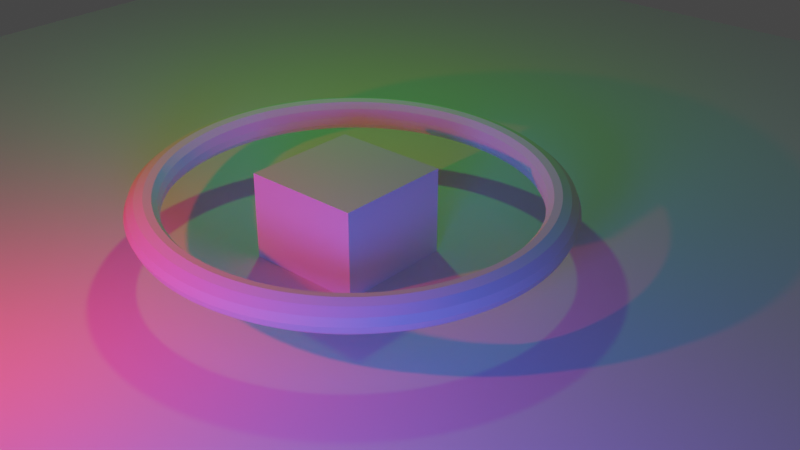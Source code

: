 # Source: untitled.blend  (saved by Blender 3.3.6; exported with 4.5.12 LTS)
import bpy
from mathutils import Matrix  # noqa: F401  (used for matrix-valued properties, if any)

bpy.ops.wm.read_factory_settings(use_empty=True)
scene = bpy.context.scene
scene.name = 'Scene'

# ---- collections
col_collection = bpy.data.collections.new('Collection'); scene.collection.children.link(col_collection)

# ---- materials (node trees are filled in below, after node groups)
mat_material = bpy.data.materials.new('Material')
mat_material.alpha_threshold = 0.0
mat_material.use_transparent_shadow = False
mat_material.roughness = 0.5
mat_material.line_color = (0.0, 0.0, 0.0, 1.0)

# ---- material node trees
mat_material.use_nodes = True; mat_material.node_tree.nodes.clear()
_N = mat_material.node_tree.nodes; _L = mat_material.node_tree.links
n0 = _N.new('ShaderNodeOutputMaterial'); n0.name = 'Material Output'; n0.location = (300, 300)
n1 = _N.new('ShaderNodeBsdfPrincipled'); n1.name = 'Principled BSDF'; n1.location = (10, 300)
n1.distribution = 'GGX'
n1.subsurface_method = 'RANDOM_WALK_SKIN'
n1.inputs[3].default_value = 1.45
n1.inputs[27].default_value = (0.0, 0.0, 0.0, 1.0)
n1.inputs[28].default_value = 1.0
_L.new(n1.outputs[0], n0.inputs[0])
n0.is_active_output = True

# ---- world
world_world = bpy.data.worlds.new('World'); scene.world = world_world
world_world.use_nodes = True; world_world.node_tree.nodes.clear()
_N = world_world.node_tree.nodes; _L = world_world.node_tree.links
n0 = _N.new('ShaderNodeOutputWorld'); n0.name = 'World Output'; n0.location = (300, 300)
n1 = _N.new('ShaderNodeBackground'); n1.name = 'Background'; n1.location = (10, 300)
n1.inputs[0].default_value = (0.05088, 0.05088, 0.05088, 1.0)
_L.new(n1.outputs[0], n0.inputs[0])
n0.is_active_output = True
world_world.color = (0.05088, 0.05088, 0.05088)
world_world.use_sun_shadow = False
world_world.sun_shadow_jitter_overblur = 0.0

# ---- cameras
cam_camera = bpy.data.cameras.new('Camera')
cam_camera.clip_end = 100.0
cam_camera.ortho_scale = 7.314

# ---- lights
light_light = bpy.data.lights.new('Light', 'POINT')
light_light.color = (1.0, 0.00943, 0.01189)
light_light.transmission_factor = 0.0
light_light.energy = 663.9
light_light.shadow_soft_size = 0.1
light_light.shadow_maximum_resolution = 0.006
light_light.use_absolute_resolution = True
light_area = bpy.data.lights.new('Area', 'AREA')
light_area.color = (0.05, 0.07957, 1.0)
light_area.transmission_factor = 0.0
light_area.energy = 640.7
light_area.shadow_soft_size = 3.03
light_area.shadow_maximum_resolution = 0.006
light_area.use_absolute_resolution = True
light_area.size = 3.03
light_area.size_y = 1.0
light_point = bpy.data.lights.new('Point', 'POINT')
light_point.color = (0.02314, 1.0, 0.01967)
light_point.transmission_factor = 0.0
light_point.energy = 283.9
light_point.shadow_soft_size = 0.25
light_point.shadow_maximum_resolution = 0.006
light_point.use_absolute_resolution = True

# ---- meshes
me_cube = bpy.data.meshes.new('Cube')
me_cube.from_pydata([(1.0, 1.0, 1.0), (1.0, 1.0, -1.0), (1.0, -1.0, 1.0), (1.0, -1.0, -1.0), (-1.0, 1.0, 1.0), (-1.0, 1.0, -1.0), (-1.0, -1.0, 1.0), (-1.0, -1.0, -1.0)], [], [(0, 4, 6, 2), (3, 2, 6, 7), (7, 6, 4, 5), (5, 1, 3, 7), (1, 0, 2, 3), (5, 4, 0, 1)])
_uv = me_cube.uv_layers.new(name='UVMap')
_uv.uv.foreach_set('vector', [0.625, 0.5, 0.875, 0.5, 0.875, 0.75, 0.625, 0.75, 0.375, 0.75, 0.625, 0.75, 0.625, 1.0, 0.375, 1.0, 0.375, 0.0, 0.625, 0.0, 0.625, 0.25, 0.375, 0.25, 0.125, 0.5, 0.375, 0.5, 0.375, 0.75, 0.125, 0.75, 0.375, 0.5, 0.625, 0.5, 0.625, 0.75, 0.375, 0.75, 0.375, 0.25, 0.625, 0.25, 0.625, 0.5, 0.375, 0.5])
me_cube.materials.append(mat_material)
me_cube.use_mirror_vertex_groups = False
me_cube.update()
me_torus_001 = bpy.data.meshes.new('Torus.001')
me_torus_001.from_pydata([(3.81, 0.0, 0.0), (2.94, 0.0, 0.5023), (2.94, 0.0, -0.5023), (3.8, 0.2749, 0.0), (2.932, 0.2121, 0.5023), (2.932, 0.2121, -0.5023), (3.77, 0.5484, 0.0), (2.909, 0.4232, 0.5023), (2.909, 0.4232, -0.5023), (3.721, 0.819, 0.0), (2.871, 0.632, 0.5023), (2.871, 0.632, -0.5023), (3.652, 1.085, 0.0), (2.818, 0.8375, 0.5023), (2.818, 0.8375, -0.5023), (3.564, 1.346, 0.0), (2.75, 1.039, 0.5023), (2.75, 1.039, -0.5023), (3.458, 1.6, 0.0), (2.668, 1.234, 0.5023), (2.668, 1.234, -0.5023), (3.333, 1.845, 0.0), (2.572, 1.424, 0.5023), (2.572, 1.424, -0.5023), (3.192, 2.081, 0.0), (2.463, 1.606, 0.5023), (2.463, 1.606, -0.5023), (3.033, 2.306, 0.0), (2.341, 1.779, 0.5023), (2.341, 1.779, -0.5023), (2.859, 2.519, 0.0), (2.206, 1.943, 0.5023), (2.206, 1.943, -0.5023), (2.67, 2.718, 0.0), (2.06, 2.098, 0.5023), (2.06, 2.098, -0.5023), (2.467, 2.904, 0.0), (1.903, 2.241, 0.5023), (1.903, 2.241, -0.5023), (2.251, 3.074, 0.0), (1.737, 2.372, 0.5023), (1.737, 2.372, -0.5023), (2.023, 3.229, 0.0), (1.561, 2.491, 0.5023), (1.561, 2.491, -0.5023), (1.785, 3.366, 0.0), (1.377, 2.598, 0.5023), (1.377, 2.598, -0.5023), (1.537, 3.486, 0.0), (1.186, 2.69, 0.5023), (1.186, 2.69, -0.5023), (1.282, 3.588, 0.0), (0.9889, 2.769, 0.5023), (0.9889, 2.769, -0.5023), (1.019, 3.671, 0.0), (0.7865, 2.833, 0.5023), (0.7865, 2.833, -0.5023), (0.7517, 3.735, 0.0), (0.5801, 2.882, 0.5023), (0.5801, 2.882, -0.5023), (0.4802, 3.78, 0.0), (0.3706, 2.917, 0.5023), (0.3706, 2.917, -0.5023), (0.2063, 3.804, 0.0), (0.1592, 2.936, 0.5023), (0.1592, 2.936, -0.5023), (-0.06879, 3.809, 0.0), (-0.05308, 2.94, 0.5023), (-0.05308, 2.94, -0.5023), (-0.3435, 3.794, 0.0), (-0.2651, 2.928, 0.5023), (-0.2651, 2.928, -0.5023), (-0.6164, 3.76, 0.0), (-0.4756, 2.901, 0.5023), (-0.4756, 2.901, -0.5023), (-0.8861, 3.706, 0.0), (-0.6837, 2.859, 0.5023), (-0.6837, 2.859, -0.5023), (-1.151, 3.632, 0.0), (-0.8883, 2.803, 0.5023), (-0.8883, 2.803, -0.5023), (-1.41, 3.539, 0.0), (-1.088, 2.731, 0.5023), (-1.088, 2.731, -0.5023), (-1.662, 3.428, 0.0), (-1.282, 2.646, 0.5023), (-1.282, 2.646, -0.5023), (-1.905, 3.3, 0.0), (-1.47, 2.546, 0.5023), (-1.47, 2.546, -0.5023), (-2.138, 3.153, 0.0), (-1.65, 2.433, 0.5023), (-1.65, 2.433, -0.5023), (-2.36, 2.991, 0.0), (-1.821, 2.308, 0.5023), (-1.821, 2.308, -0.5023), (-2.57, 2.813, 0.0), (-1.983, 2.171, 0.5023), (-1.983, 2.171, -0.5023), (-2.766, 2.62, 0.0), (-2.134, 2.022, 0.5023), (-2.134, 2.022, -0.5023), (-2.948, 2.414, 0.0), (-2.275, 1.863, 0.5023), (-2.275, 1.863, -0.5023), (-3.114, 2.195, 0.0), (-2.403, 1.694, 0.5023), (-2.403, 1.694, -0.5023), (-3.265, 1.964, 0.0), (-2.519, 1.516, 0.5023), (-2.519, 1.516, -0.5023), (-3.398, 1.724, 0.0), (-2.622, 1.33, 0.5023), (-2.622, 1.33, -0.5023), (-3.513, 1.474, 0.0), (-2.711, 1.137, 0.5023), (-2.711, 1.137, -0.5023), (-3.611, 1.217, 0.0), (-2.786, 0.9387, 0.5023), (-2.786, 0.9387, -0.5023), (-3.689, 0.9528, 0.0), (-2.847, 0.7353, 0.5023), (-2.847, 0.7353, -0.5023), (-3.748, 0.6842, 0.0), (-2.892, 0.5279, 0.5023), (-2.892, 0.5279, -0.5023), (-3.788, 0.4119, 0.0), (-2.923, 0.3179, 0.5023), (-2.923, 0.3179, -0.5023), (-3.808, 0.1376, 0.0), (-2.938, 0.1061, 0.5023), (-2.938, 0.1061, -0.5023), (-3.808, -0.1376, 0.0), (-2.938, -0.1061, 0.5023), (-2.938, -0.1061, -0.5023), (-3.788, -0.4119, 0.0), (-2.923, -0.3179, 0.5023), (-2.923, -0.3179, -0.5023), (-3.748, -0.6842, 0.0), (-2.892, -0.5279, 0.5023), (-2.892, -0.5279, -0.5023), (-3.689, -0.9528, 0.0), (-2.847, -0.7353, 0.5023), (-2.847, -0.7353, -0.5023), (-3.611, -1.217, 0.0), (-2.786, -0.9387, 0.5023), (-2.786, -0.9387, -0.5023), (-3.513, -1.474, 0.0), (-2.711, -1.137, 0.5023), (-2.711, -1.137, -0.5023), (-3.398, -1.724, 0.0), (-2.622, -1.33, 0.5023), (-2.622, -1.33, -0.5023), (-3.265, -1.964, 0.0), (-2.519, -1.516, 0.5023), (-2.519, -1.516, -0.5023), (-3.114, -2.195, 0.0), (-2.403, -1.694, 0.5023), (-2.403, -1.694, -0.5023), (-2.948, -2.414, 0.0), (-2.275, -1.863, 0.5023), (-2.275, -1.863, -0.5023), (-2.766, -2.62, 0.0), (-2.134, -2.022, 0.5023), (-2.134, -2.022, -0.5023), (-2.57, -2.813, 0.0), (-1.983, -2.171, 0.5023), (-1.983, -2.171, -0.5023), (-2.36, -2.991, 0.0), (-1.821, -2.308, 0.5023), (-1.821, -2.308, -0.5023), (-2.138, -3.153, 0.0), (-1.65, -2.433, 0.5023), (-1.65, -2.433, -0.5023), (-1.905, -3.3, 0.0), (-1.47, -2.546, 0.5023), (-1.47, -2.546, -0.5023), (-1.662, -3.428, 0.0), (-1.282, -2.646, 0.5023), (-1.282, -2.646, -0.5023), (-1.41, -3.539, 0.0), (-1.088, -2.731, 0.5023), (-1.088, -2.731, -0.5023), (-1.151, -3.632, 0.0), (-0.8883, -2.803, 0.5023), (-0.8883, -2.803, -0.5023), (-0.8861, -3.706, 0.0), (-0.6838, -2.859, 0.5023), (-0.6838, -2.859, -0.5023), (-0.6164, -3.76, 0.0), (-0.4756, -2.901, 0.5023), (-0.4756, -2.901, -0.5023), (-0.3435, -3.794, 0.0), (-0.2651, -2.928, 0.5023), (-0.2651, -2.928, -0.5023), (-0.06879, -3.809, 0.0), (-0.05308, -2.94, 0.5023), (-0.05308, -2.94, -0.5023), (0.2063, -3.804, 0.0), (0.1592, -2.936, 0.5023), (0.1592, -2.936, -0.5023), (0.4802, -3.78, 0.0), (0.3706, -2.917, 0.5023), (0.3706, -2.917, -0.5023), (0.7517, -3.735, 0.0), (0.5801, -2.882, 0.5023), (0.5801, -2.882, -0.5023), (1.019, -3.671, 0.0), (0.7865, -2.833, 0.5023), (0.7865, -2.833, -0.5023), (1.282, -3.588, 0.0), (0.9889, -2.769, 0.5023), (0.9889, -2.769, -0.5023), (1.537, -3.486, 0.0), (1.186, -2.69, 0.5023), (1.186, -2.69, -0.5023), (1.785, -3.366, 0.0), (1.377, -2.598, 0.5023), (1.377, -2.598, -0.5023), (2.023, -3.229, 0.0), (1.561, -2.491, 0.5023), (1.561, -2.491, -0.5023), (2.251, -3.074, 0.0), (1.737, -2.372, 0.5023), (1.737, -2.372, -0.5023), (2.467, -2.904, 0.0), (1.903, -2.241, 0.5023), (1.903, -2.241, -0.5023), (2.67, -2.718, 0.0), (2.06, -2.098, 0.5023), (2.06, -2.098, -0.5023), (2.859, -2.519, 0.0), (2.206, -1.943, 0.5023), (2.206, -1.943, -0.5023), (3.033, -2.306, 0.0), (2.341, -1.779, 0.5023), (2.341, -1.779, -0.5023), (3.192, -2.081, 0.0), (2.463, -1.606, 0.5023), (2.463, -1.606, -0.5023), (3.333, -1.845, 0.0), (2.572, -1.424, 0.5023), (2.572, -1.424, -0.5023), (3.458, -1.6, 0.0), (2.668, -1.234, 0.5023), (2.668, -1.234, -0.5023), (3.564, -1.346, 0.0), (2.75, -1.039, 0.5023), (2.75, -1.039, -0.5023), (3.652, -1.085, 0.0), (2.818, -0.8376, 0.5023), (2.818, -0.8376, -0.5023), (3.721, -0.819, 0.0), (2.871, -0.632, 0.5023), (2.871, -0.632, -0.5023), (3.77, -0.5484, 0.0), (2.909, -0.4232, 0.5023), (2.909, -0.4232, -0.5023), (3.8, -0.2749, 0.0), (2.932, -0.2121, 0.5023), (2.932, -0.2121, -0.5023)], [], [(0, 3, 4, 1), (1, 4, 5, 2), (2, 5, 3, 0), (3, 6, 7, 4), (4, 7, 8, 5), (5, 8, 6, 3), (6, 9, 10, 7), (7, 10, 11, 8), (8, 11, 9, 6), (9, 12, 13, 10), (10, 13, 14, 11), (11, 14, 12, 9), (12, 15, 16, 13), (13, 16, 17, 14), (14, 17, 15, 12), (15, 18, 19, 16), (16, 19, 20, 17), (17, 20, 18, 15), (18, 21, 22, 19), (19, 22, 23, 20), (20, 23, 21, 18), (21, 24, 25, 22), (22, 25, 26, 23), (23, 26, 24, 21), (24, 27, 28, 25), (25, 28, 29, 26), (26, 29, 27, 24), (27, 30, 31, 28), (28, 31, 32, 29), (29, 32, 30, 27), (30, 33, 34, 31), (31, 34, 35, 32), (32, 35, 33, 30), (33, 36, 37, 34), (34, 37, 38, 35), (35, 38, 36, 33), (36, 39, 40, 37), (37, 40, 41, 38), (38, 41, 39, 36), (39, 42, 43, 40), (40, 43, 44, 41), (41, 44, 42, 39), (42, 45, 46, 43), (43, 46, 47, 44), (44, 47, 45, 42), (45, 48, 49, 46), (46, 49, 50, 47), (47, 50, 48, 45), (48, 51, 52, 49), (49, 52, 53, 50), (50, 53, 51, 48), (51, 54, 55, 52), (52, 55, 56, 53), (53, 56, 54, 51), (54, 57, 58, 55), (55, 58, 59, 56), (56, 59, 57, 54), (57, 60, 61, 58), (58, 61, 62, 59), (59, 62, 60, 57), (60, 63, 64, 61), (61, 64, 65, 62), (62, 65, 63, 60), (63, 66, 67, 64), (64, 67, 68, 65), (65, 68, 66, 63), (66, 69, 70, 67), (67, 70, 71, 68), (68, 71, 69, 66), (69, 72, 73, 70), (70, 73, 74, 71), (71, 74, 72, 69), (72, 75, 76, 73), (73, 76, 77, 74), (74, 77, 75, 72), (75, 78, 79, 76), (76, 79, 80, 77), (77, 80, 78, 75), (78, 81, 82, 79), (79, 82, 83, 80), (80, 83, 81, 78), (81, 84, 85, 82), (82, 85, 86, 83), (83, 86, 84, 81), (84, 87, 88, 85), (85, 88, 89, 86), (86, 89, 87, 84), (87, 90, 91, 88), (88, 91, 92, 89), (89, 92, 90, 87), (90, 93, 94, 91), (91, 94, 95, 92), (92, 95, 93, 90), (93, 96, 97, 94), (94, 97, 98, 95), (95, 98, 96, 93), (96, 99, 100, 97), (97, 100, 101, 98), (98, 101, 99, 96), (99, 102, 103, 100), (100, 103, 104, 101), (101, 104, 102, 99), (102, 105, 106, 103), (103, 106, 107, 104), (104, 107, 105, 102), (105, 108, 109, 106), (106, 109, 110, 107), (107, 110, 108, 105), (108, 111, 112, 109), (109, 112, 113, 110), (110, 113, 111, 108), (111, 114, 115, 112), (112, 115, 116, 113), (113, 116, 114, 111), (114, 117, 118, 115), (115, 118, 119, 116), (116, 119, 117, 114), (117, 120, 121, 118), (118, 121, 122, 119), (119, 122, 120, 117), (120, 123, 124, 121), (121, 124, 125, 122), (122, 125, 123, 120), (123, 126, 127, 124), (124, 127, 128, 125), (125, 128, 126, 123), (126, 129, 130, 127), (127, 130, 131, 128), (128, 131, 129, 126), (129, 132, 133, 130), (130, 133, 134, 131), (131, 134, 132, 129), (132, 135, 136, 133), (133, 136, 137, 134), (134, 137, 135, 132), (135, 138, 139, 136), (136, 139, 140, 137), (137, 140, 138, 135), (138, 141, 142, 139), (139, 142, 143, 140), (140, 143, 141, 138), (141, 144, 145, 142), (142, 145, 146, 143), (143, 146, 144, 141), (144, 147, 148, 145), (145, 148, 149, 146), (146, 149, 147, 144), (147, 150, 151, 148), (148, 151, 152, 149), (149, 152, 150, 147), (150, 153, 154, 151), (151, 154, 155, 152), (152, 155, 153, 150), (153, 156, 157, 154), (154, 157, 158, 155), (155, 158, 156, 153), (156, 159, 160, 157), (157, 160, 161, 158), (158, 161, 159, 156), (159, 162, 163, 160), (160, 163, 164, 161), (161, 164, 162, 159), (162, 165, 166, 163), (163, 166, 167, 164), (164, 167, 165, 162), (165, 168, 169, 166), (166, 169, 170, 167), (167, 170, 168, 165), (168, 171, 172, 169), (169, 172, 173, 170), (170, 173, 171, 168), (171, 174, 175, 172), (172, 175, 176, 173), (173, 176, 174, 171), (174, 177, 178, 175), (175, 178, 179, 176), (176, 179, 177, 174), (177, 180, 181, 178), (178, 181, 182, 179), (179, 182, 180, 177), (180, 183, 184, 181), (181, 184, 185, 182), (182, 185, 183, 180), (183, 186, 187, 184), (184, 187, 188, 185), (185, 188, 186, 183), (186, 189, 190, 187), (187, 190, 191, 188), (188, 191, 189, 186), (189, 192, 193, 190), (190, 193, 194, 191), (191, 194, 192, 189), (192, 195, 196, 193), (193, 196, 197, 194), (194, 197, 195, 192), (195, 198, 199, 196), (196, 199, 200, 197), (197, 200, 198, 195), (198, 201, 202, 199), (199, 202, 203, 200), (200, 203, 201, 198), (201, 204, 205, 202), (202, 205, 206, 203), (203, 206, 204, 201), (204, 207, 208, 205), (205, 208, 209, 206), (206, 209, 207, 204), (207, 210, 211, 208), (208, 211, 212, 209), (209, 212, 210, 207), (210, 213, 214, 211), (211, 214, 215, 212), (212, 215, 213, 210), (213, 216, 217, 214), (214, 217, 218, 215), (215, 218, 216, 213), (216, 219, 220, 217), (217, 220, 221, 218), (218, 221, 219, 216), (219, 222, 223, 220), (220, 223, 224, 221), (221, 224, 222, 219), (222, 225, 226, 223), (223, 226, 227, 224), (224, 227, 225, 222), (225, 228, 229, 226), (226, 229, 230, 227), (227, 230, 228, 225), (228, 231, 232, 229), (229, 232, 233, 230), (230, 233, 231, 228), (231, 234, 235, 232), (232, 235, 236, 233), (233, 236, 234, 231), (234, 237, 238, 235), (235, 238, 239, 236), (236, 239, 237, 234), (237, 240, 241, 238), (238, 241, 242, 239), (239, 242, 240, 237), (240, 243, 244, 241), (241, 244, 245, 242), (242, 245, 243, 240), (243, 246, 247, 244), (244, 247, 248, 245), (245, 248, 246, 243), (246, 249, 250, 247), (247, 250, 251, 248), (248, 251, 249, 246), (249, 252, 253, 250), (250, 253, 254, 251), (251, 254, 252, 249), (252, 255, 256, 253), (253, 256, 257, 254), (254, 257, 255, 252), (255, 258, 259, 256), (256, 259, 260, 257), (257, 260, 258, 255), (258, 0, 1, 259), (259, 1, 2, 260), (260, 2, 0, 258)])
_uv = me_torus_001.uv_layers.new(name='UVMap')
_uv.uv.foreach_set('vector', [0.5057, 0.6667, 0.5172, 0.6667, 0.5172, 1.0, 0.5057, 1.0, 0.5057, 0.0, 0.5172, 0.0, 0.5172, 0.3333, 0.5057, 0.3333, 0.5057, 0.3333, 0.5172, 0.3333, 0.5172, 0.6667, 0.5057, 0.6667, 0.5172, 0.6667, 0.5287, 0.6667, 0.5287, 1.0, 0.5172, 1.0, 0.5172, 0.0, 0.5287, 0.0, 0.5287, 0.3333, 0.5172, 0.3333, 0.5172, 0.3333, 0.5287, 0.3333, 0.5287, 0.6667, 0.5172, 0.6667, 0.5287, 0.6667, 0.5402, 0.6667, 0.5402, 1.0, 0.5287, 1.0, 0.5287, 0.0, 0.5402, 0.0, 0.5402, 0.3333, 0.5287, 0.3333, 0.5287, 0.3333, 0.5402, 0.3333, 0.5402, 0.6667, 0.5287, 0.6667, 0.5402, 0.6667, 0.5517, 0.6667, 0.5517, 1.0, 0.5402, 1.0, 0.5402, 0.0, 0.5517, 0.0, 0.5517, 0.3333, 0.5402, 0.3333, 0.5402, 0.3333, 0.5517, 0.3333, 0.5517, 0.6667, 0.5402, 0.6667, 0.5517, 0.6667, 0.5632, 0.6667, 0.5632, 1.0, 0.5517, 1.0, 0.5517, 0.0, 0.5632, 0.0, 0.5632, 0.3333, 0.5517, 0.3333, 0.5517, 0.3333, 0.5632, 0.3333, 0.5632, 0.6667, 0.5517, 0.6667, 0.5632, 0.6667, 0.5747, 0.6667, 0.5747, 1.0, 0.5632, 1.0, 0.5632, 0.0, 0.5747, 0.0, 0.5747, 0.3333, 0.5632, 0.3333, 0.5632, 0.3333, 0.5747, 0.3333, 0.5747, 0.6667, 0.5632, 0.6667, 0.5747, 0.6667, 0.5862, 0.6667, 0.5862, 1.0, 0.5747, 1.0, 0.5747, 0.0, 0.5862, 0.0, 0.5862, 0.3333, 0.5747, 0.3333, 0.5747, 0.3333, 0.5862, 0.3333, 0.5862, 0.6667, 0.5747, 0.6667, 0.5862, 0.6667, 0.5977, 0.6667, 0.5977, 1.0, 0.5862, 1.0, 0.5862, 0.0, 0.5977, 0.0, 0.5977, 0.3333, 0.5862, 0.3333, 0.5862, 0.3333, 0.5977, 0.3333, 0.5977, 0.6667, 0.5862, 0.6667, 0.5977, 0.6667, 0.6092, 0.6667, 0.6092, 1.0, 0.5977, 1.0, 0.5977, 0.0, 0.6092, 0.0, 0.6092, 0.3333, 0.5977, 0.3333, 0.5977, 0.3333, 0.6092, 0.3333, 0.6092, 0.6667, 0.5977, 0.6667, 0.6092, 0.6667, 0.6207, 0.6667, 0.6207, 1.0, 0.6092, 1.0, 0.6092, 0.0, 0.6207, 0.0, 0.6207, 0.3333, 0.6092, 0.3333, 0.6092, 0.3333, 0.6207, 0.3333, 0.6207, 0.6667, 0.6092, 0.6667, 0.6207, 0.6667, 0.6322, 0.6667, 0.6322, 1.0, 0.6207, 1.0, 0.6207, 0.0, 0.6322, 0.0, 0.6322, 0.3333, 0.6207, 0.3333, 0.6207, 0.3333, 0.6322, 0.3333, 0.6322, 0.6667, 0.6207, 0.6667, 0.6322, 0.6667, 0.6437, 0.6667, 0.6437, 1.0, 0.6322, 1.0, 0.6322, 0.0, 0.6437, 0.0, 0.6437, 0.3333, 0.6322, 0.3333, 0.6322, 0.3333, 0.6437, 0.3333, 0.6437, 0.6667, 0.6322, 0.6667, 0.6437, 0.6667, 0.6552, 0.6667, 0.6552, 1.0, 0.6437, 1.0, 0.6437, 0.0, 0.6552, 0.0, 0.6552, 0.3333, 0.6437, 0.3333, 0.6437, 0.3333, 0.6552, 0.3333, 0.6552, 0.6667, 0.6437, 0.6667, 0.6552, 0.6667, 0.6667, 0.6667, 0.6667, 1.0, 0.6552, 1.0, 0.6552, 0.0, 0.6667, 0.0, 0.6667, 0.3333, 0.6552, 0.3333, 0.6552, 0.3333, 0.6667, 0.3333, 0.6667, 0.6667, 0.6552, 0.6667, 0.6667, 0.6667, 0.6782, 0.6667, 0.6782, 1.0, 0.6667, 1.0, 0.6667, 0.0, 0.6782, 0.0, 0.6782, 0.3333, 0.6667, 0.3333, 0.6667, 0.3333, 0.6782, 0.3333, 0.6782, 0.6667, 0.6667, 0.6667, 0.6782, 0.6667, 0.6897, 0.6667, 0.6897, 1.0, 0.6782, 1.0, 0.6782, 0.0, 0.6897, 0.0, 0.6897, 0.3333, 0.6782, 0.3333, 0.6782, 0.3333, 0.6897, 0.3333, 0.6897, 0.6667, 0.6782, 0.6667, 0.6897, 0.6667, 0.7011, 0.6667, 0.7011, 1.0, 0.6897, 1.0, 0.6897, 0.0, 0.7011, 0.0, 0.7011, 0.3333, 0.6897, 0.3333, 0.6897, 0.3333, 0.7011, 0.3333, 0.7011, 0.6667, 0.6897, 0.6667, 0.7011, 0.6667, 0.7126, 0.6667, 0.7126, 1.0, 0.7011, 1.0, 0.7011, 0.0, 0.7126, 0.0, 0.7126, 0.3333, 0.7011, 0.3333, 0.7011, 0.3333, 0.7126, 0.3333, 0.7126, 0.6667, 0.7011, 0.6667, 0.7126, 0.6667, 0.7241, 0.6667, 0.7241, 1.0, 0.7126, 1.0, 0.7126, 0.0, 0.7241, 0.0, 0.7241, 0.3333, 0.7126, 0.3333, 0.7126, 0.3333, 0.7241, 0.3333, 0.7241, 0.6667, 0.7126, 0.6667, 0.7241, 0.6667, 0.7356, 0.6667, 0.7356, 1.0, 0.7241, 1.0, 0.7241, 0.0, 0.7356, 0.0, 0.7356, 0.3333, 0.7241, 0.3333, 0.7241, 0.3333, 0.7356, 0.3333, 0.7356, 0.6667, 0.7241, 0.6667, 0.7356, 0.6667, 0.7471, 0.6667, 0.7471, 1.0, 0.7356, 1.0, 0.7356, 0.0, 0.7471, 0.0, 0.7471, 0.3333, 0.7356, 0.3333, 0.7356, 0.3333, 0.7471, 0.3333, 0.7471, 0.6667, 0.7356, 0.6667, 0.7471, 0.6667, 0.7586, 0.6667, 0.7586, 1.0, 0.7471, 1.0, 0.7471, 0.0, 0.7586, 0.0, 0.7586, 0.3333, 0.7471, 0.3333, 0.7471, 0.3333, 0.7586, 0.3333, 0.7586, 0.6667, 0.7471, 0.6667, 0.7586, 0.6667, 0.7701, 0.6667, 0.7701, 1.0, 0.7586, 1.0, 0.7586, 0.0, 0.7701, 0.0, 0.7701, 0.3333, 0.7586, 0.3333, 0.7586, 0.3333, 0.7701, 0.3333, 0.7701, 0.6667, 0.7586, 0.6667, 0.7701, 0.6667, 0.7816, 0.6667, 0.7816, 1.0, 0.7701, 1.0, 0.7701, 0.0, 0.7816, 0.0, 0.7816, 0.3333, 0.7701, 0.3333, 0.7701, 0.3333, 0.7816, 0.3333, 0.7816, 0.6667, 0.7701, 0.6667, 0.7816, 0.6667, 0.7931, 0.6667, 0.7931, 1.0, 0.7816, 1.0, 0.7816, 0.0, 0.7931, 0.0, 0.7931, 0.3333, 0.7816, 0.3333, 0.7816, 0.3333, 0.7931, 0.3333, 0.7931, 0.6667, 0.7816, 0.6667, 0.7931, 0.6667, 0.8046, 0.6667, 0.8046, 1.0, 0.7931, 1.0, 0.7931, 0.0, 0.8046, 0.0, 0.8046, 0.3333, 0.7931, 0.3333, 0.7931, 0.3333, 0.8046, 0.3333, 0.8046, 0.6667, 0.7931, 0.6667, 0.8046, 0.6667, 0.8161, 0.6667, 0.8161, 1.0, 0.8046, 1.0, 0.8046, 0.0, 0.8161, 0.0, 0.8161, 0.3333, 0.8046, 0.3333, 0.8046, 0.3333, 0.8161, 0.3333, 0.8161, 0.6667, 0.8046, 0.6667, 0.8161, 0.6667, 0.8276, 0.6667, 0.8276, 1.0, 0.8161, 1.0, 0.8161, 0.0, 0.8276, 0.0, 0.8276, 0.3333, 0.8161, 0.3333, 0.8161, 0.3333, 0.8276, 0.3333, 0.8276, 0.6667, 0.8161, 0.6667, 0.8276, 0.6667, 0.8391, 0.6667, 0.8391, 1.0, 0.8276, 1.0, 0.8276, 0.0, 0.8391, 0.0, 0.8391, 0.3333, 0.8276, 0.3333, 0.8276, 0.3333, 0.8391, 0.3333, 0.8391, 0.6667, 0.8276, 0.6667, 0.8391, 0.6667, 0.8506, 0.6667, 0.8506, 1.0, 0.8391, 1.0, 0.8391, 0.0, 0.8506, 0.0, 0.8506, 0.3333, 0.8391, 0.3333, 0.8391, 0.3333, 0.8506, 0.3333, 0.8506, 0.6667, 0.8391, 0.6667, 0.8506, 0.6667, 0.8621, 0.6667, 0.8621, 1.0, 0.8506, 1.0, 0.8506, 0.0, 0.8621, 0.0, 0.8621, 0.3333, 0.8506, 0.3333, 0.8506, 0.3333, 0.8621, 0.3333, 0.8621, 0.6667, 0.8506, 0.6667, 0.8621, 0.6667, 0.8736, 0.6667, 0.8736, 1.0, 0.8621, 1.0, 0.8621, 0.0, 0.8736, 0.0, 0.8736, 0.3333, 0.8621, 0.3333, 0.8621, 0.3333, 0.8736, 0.3333, 0.8736, 0.6667, 0.8621, 0.6667, 0.8736, 0.6667, 0.8851, 0.6667, 0.8851, 1.0, 0.8736, 1.0, 0.8736, 0.0, 0.8851, 0.0, 0.8851, 0.3333, 0.8736, 0.3333, 0.8736, 0.3333, 0.8851, 0.3333, 0.8851, 0.6667, 0.8736, 0.6667, 0.8851, 0.6667, 0.8966, 0.6667, 0.8966, 1.0, 0.8851, 1.0, 0.8851, 0.0, 0.8966, 0.0, 0.8966, 0.3333, 0.8851, 0.3333, 0.8851, 0.3333, 0.8966, 0.3333, 0.8966, 0.6667, 0.8851, 0.6667, 0.8966, 0.6667, 0.908, 0.6667, 0.908, 1.0, 0.8966, 1.0, 0.8966, 0.0, 0.908, 0.0, 0.908, 0.3333, 0.8966, 0.3333, 0.8966, 0.3333, 0.908, 0.3333, 0.908, 0.6667, 0.8966, 0.6667, 0.908, 0.6667, 0.9195, 0.6667, 0.9195, 1.0, 0.908, 1.0, 0.908, 0.0, 0.9195, 0.0, 0.9195, 0.3333, 0.908, 0.3333, 0.908, 0.3333, 0.9195, 0.3333, 0.9195, 0.6667, 0.908, 0.6667, 0.9195, 0.6667, 0.931, 0.6667, 0.931, 1.0, 0.9195, 1.0, 0.9195, 0.0, 0.931, 0.0, 0.931, 0.3333, 0.9195, 0.3333, 0.9195, 0.3333, 0.931, 0.3333, 0.931, 0.6667, 0.9195, 0.6667, 0.931, 0.6667, 0.9425, 0.6667, 0.9425, 1.0, 0.931, 1.0, 0.931, 0.0, 0.9425, 0.0, 0.9425, 0.3333, 0.931, 0.3333, 0.931, 0.3333, 0.9425, 0.3333, 0.9425, 0.6667, 0.931, 0.6667, 0.9425, 0.6667, 0.954, 0.6667, 0.954, 1.0, 0.9425, 1.0, 0.9425, 0.0, 0.954, 0.0, 0.954, 0.3333, 0.9425, 0.3333, 0.9425, 0.3333, 0.954, 0.3333, 0.954, 0.6667, 0.9425, 0.6667, 0.954, 0.6667, 0.9655, 0.6667, 0.9655, 1.0, 0.954, 1.0, 0.954, 0.0, 0.9655, 0.0, 0.9655, 0.3333, 0.954, 0.3333, 0.954, 0.3333, 0.9655, 0.3333, 0.9655, 0.6667, 0.954, 0.6667, 0.9655, 0.6667, 0.977, 0.6667, 0.977, 1.0, 0.9655, 1.0, 0.9655, 0.0, 0.977, 0.0, 0.977, 0.3333, 0.9655, 0.3333, 0.9655, 0.3333, 0.977, 0.3333, 0.977, 0.6667, 0.9655, 0.6667, 0.977, 0.6667, 0.9885, 0.6667, 0.9885, 1.0, 0.977, 1.0, 0.977, 0.0, 0.9885, 0.0, 0.9885, 0.3333, 0.977, 0.3333, 0.977, 0.3333, 0.9885, 0.3333, 0.9885, 0.6667, 0.977, 0.6667, 0.9885, 0.6667, 1.0, 0.6667, 1.0, 1.0, 0.9885, 1.0, 0.9885, 0.0, 1.0, 0.0, 1.0, 0.3333, 0.9885, 0.3333, 0.9885, 0.3333, 1.0, 0.3333, 1.0, 0.6667, 0.9885, 0.6667, -5.551e-16, 0.6667, 0.01149, 0.6667, 0.01149, 1.0, -5.551e-16, 1.0, -5.551e-16, 0.0, 0.01149, 0.0, 0.01149, 0.3333, -5.551e-16, 0.3333, -5.551e-16, 0.3333, 0.01149, 0.3333, 0.01149, 0.6667, -5.551e-16, 0.6667, 0.01149, 0.6667, 0.02299, 0.6667, 0.02299, 1.0, 0.01149, 1.0, 0.01149, 0.0, 0.02299, 0.0, 0.02299, 0.3333, 0.01149, 0.3333, 0.01149, 0.3333, 0.02299, 0.3333, 0.02299, 0.6667, 0.01149, 0.6667, 0.02299, 0.6667, 0.03448, 0.6667, 0.03448, 1.0, 0.02299, 1.0, 0.02299, 0.0, 0.03448, 0.0, 0.03448, 0.3333, 0.02299, 0.3333, 0.02299, 0.3333, 0.03448, 0.3333, 0.03448, 0.6667, 0.02299, 0.6667, 0.03448, 0.6667, 0.04598, 0.6667, 0.04598, 1.0, 0.03448, 1.0, 0.03448, 0.0, 0.04598, 0.0, 0.04598, 0.3333, 0.03448, 0.3333, 0.03448, 0.3333, 0.04598, 0.3333, 0.04598, 0.6667, 0.03448, 0.6667, 0.04598, 0.6667, 0.05747, 0.6667, 0.05747, 1.0, 0.04598, 1.0, 0.04598, 0.0, 0.05747, 0.0, 0.05747, 0.3333, 0.04598, 0.3333, 0.04598, 0.3333, 0.05747, 0.3333, 0.05747, 0.6667, 0.04598, 0.6667, 0.05747, 0.6667, 0.06897, 0.6667, 0.06897, 1.0, 0.05747, 1.0, 0.05747, 0.0, 0.06897, 0.0, 0.06897, 0.3333, 0.05747, 0.3333, 0.05747, 0.3333, 0.06897, 0.3333, 0.06897, 0.6667, 0.05747, 0.6667, 0.06897, 0.6667, 0.08046, 0.6667, 0.08046, 1.0, 0.06897, 1.0, 0.06897, 0.0, 0.08046, 0.0, 0.08046, 0.3333, 0.06897, 0.3333, 0.06897, 0.3333, 0.08046, 0.3333, 0.08046, 0.6667, 0.06897, 0.6667, 0.08046, 0.6667, 0.09195, 0.6667, 0.09195, 1.0, 0.08046, 1.0, 0.08046, 0.0, 0.09195, 0.0, 0.09195, 0.3333, 0.08046, 0.3333, 0.08046, 0.3333, 0.09195, 0.3333, 0.09195, 0.6667, 0.08046, 0.6667, 0.09195, 0.6667, 0.1034, 0.6667, 0.1034, 1.0, 0.09195, 1.0, 0.09195, 0.0, 0.1034, 0.0, 0.1034, 0.3333, 0.09195, 0.3333, 0.09195, 0.3333, 0.1034, 0.3333, 0.1034, 0.6667, 0.09195, 0.6667, 0.1034, 0.6667, 0.1149, 0.6667, 0.1149, 1.0, 0.1034, 1.0, 0.1034, 0.0, 0.1149, 0.0, 0.1149, 0.3333, 0.1034, 0.3333, 0.1034, 0.3333, 0.1149, 0.3333, 0.1149, 0.6667, 0.1034, 0.6667, 0.1149, 0.6667, 0.1264, 0.6667, 0.1264, 1.0, 0.1149, 1.0, 0.1149, 0.0, 0.1264, 0.0, 0.1264, 0.3333, 0.1149, 0.3333, 0.1149, 0.3333, 0.1264, 0.3333, 0.1264, 0.6667, 0.1149, 0.6667, 0.1264, 0.6667, 0.1379, 0.6667, 0.1379, 1.0, 0.1264, 1.0, 0.1264, 0.0, 0.1379, 0.0, 0.1379, 0.3333, 0.1264, 0.3333, 0.1264, 0.3333, 0.1379, 0.3333, 0.1379, 0.6667, 0.1264, 0.6667, 0.1379, 0.6667, 0.1494, 0.6667, 0.1494, 1.0, 0.1379, 1.0, 0.1379, 0.0, 0.1494, 0.0, 0.1494, 0.3333, 0.1379, 0.3333, 0.1379, 0.3333, 0.1494, 0.3333, 0.1494, 0.6667, 0.1379, 0.6667, 0.1494, 0.6667, 0.1609, 0.6667, 0.1609, 1.0, 0.1494, 1.0, 0.1494, 0.0, 0.1609, 0.0, 0.1609, 0.3333, 0.1494, 0.3333, 0.1494, 0.3333, 0.1609, 0.3333, 0.1609, 0.6667, 0.1494, 0.6667, 0.1609, 0.6667, 0.1724, 0.6667, 0.1724, 1.0, 0.1609, 1.0, 0.1609, 0.0, 0.1724, 0.0, 0.1724, 0.3333, 0.1609, 0.3333, 0.1609, 0.3333, 0.1724, 0.3333, 0.1724, 0.6667, 0.1609, 0.6667, 0.1724, 0.6667, 0.1839, 0.6667, 0.1839, 1.0, 0.1724, 1.0, 0.1724, 0.0, 0.1839, 0.0, 0.1839, 0.3333, 0.1724, 0.3333, 0.1724, 0.3333, 0.1839, 0.3333, 0.1839, 0.6667, 0.1724, 0.6667, 0.1839, 0.6667, 0.1954, 0.6667, 0.1954, 1.0, 0.1839, 1.0, 0.1839, 0.0, 0.1954, 0.0, 0.1954, 0.3333, 0.1839, 0.3333, 0.1839, 0.3333, 0.1954, 0.3333, 0.1954, 0.6667, 0.1839, 0.6667, 0.1954, 0.6667, 0.2069, 0.6667, 0.2069, 1.0, 0.1954, 1.0, 0.1954, 0.0, 0.2069, 0.0, 0.2069, 0.3333, 0.1954, 0.3333, 0.1954, 0.3333, 0.2069, 0.3333, 0.2069, 0.6667, 0.1954, 0.6667, 0.2069, 0.6667, 0.2184, 0.6667, 0.2184, 1.0, 0.2069, 1.0, 0.2069, 0.0, 0.2184, 0.0, 0.2184, 0.3333, 0.2069, 0.3333, 0.2069, 0.3333, 0.2184, 0.3333, 0.2184, 0.6667, 0.2069, 0.6667, 0.2184, 0.6667, 0.2299, 0.6667, 0.2299, 1.0, 0.2184, 1.0, 0.2184, 0.0, 0.2299, 0.0, 0.2299, 0.3333, 0.2184, 0.3333, 0.2184, 0.3333, 0.2299, 0.3333, 0.2299, 0.6667, 0.2184, 0.6667, 0.2299, 0.6667, 0.2414, 0.6667, 0.2414, 1.0, 0.2299, 1.0, 0.2299, 0.0, 0.2414, 0.0, 0.2414, 0.3333, 0.2299, 0.3333, 0.2299, 0.3333, 0.2414, 0.3333, 0.2414, 0.6667, 0.2299, 0.6667, 0.2414, 0.6667, 0.2529, 0.6667, 0.2529, 1.0, 0.2414, 1.0, 0.2414, 0.0, 0.2529, 0.0, 0.2529, 0.3333, 0.2414, 0.3333, 0.2414, 0.3333, 0.2529, 0.3333, 0.2529, 0.6667, 0.2414, 0.6667, 0.2529, 0.6667, 0.2644, 0.6667, 0.2644, 1.0, 0.2529, 1.0, 0.2529, 0.0, 0.2644, 0.0, 0.2644, 0.3333, 0.2529, 0.3333, 0.2529, 0.3333, 0.2644, 0.3333, 0.2644, 0.6667, 0.2529, 0.6667, 0.2644, 0.6667, 0.2759, 0.6667, 0.2759, 1.0, 0.2644, 1.0, 0.2644, 0.0, 0.2759, 0.0, 0.2759, 0.3333, 0.2644, 0.3333, 0.2644, 0.3333, 0.2759, 0.3333, 0.2759, 0.6667, 0.2644, 0.6667, 0.2759, 0.6667, 0.2874, 0.6667, 0.2874, 1.0, 0.2759, 1.0, 0.2759, 0.0, 0.2874, 0.0, 0.2874, 0.3333, 0.2759, 0.3333, 0.2759, 0.3333, 0.2874, 0.3333, 0.2874, 0.6667, 0.2759, 0.6667, 0.2874, 0.6667, 0.2989, 0.6667, 0.2989, 1.0, 0.2874, 1.0, 0.2874, 0.0, 0.2989, 0.0, 0.2989, 0.3333, 0.2874, 0.3333, 0.2874, 0.3333, 0.2989, 0.3333, 0.2989, 0.6667, 0.2874, 0.6667, 0.2989, 0.6667, 0.3103, 0.6667, 0.3103, 1.0, 0.2989, 1.0, 0.2989, 0.0, 0.3103, 0.0, 0.3103, 0.3333, 0.2989, 0.3333, 0.2989, 0.3333, 0.3103, 0.3333, 0.3103, 0.6667, 0.2989, 0.6667, 0.3103, 0.6667, 0.3218, 0.6667, 0.3218, 1.0, 0.3103, 1.0, 0.3103, 0.0, 0.3218, 0.0, 0.3218, 0.3333, 0.3103, 0.3333, 0.3103, 0.3333, 0.3218, 0.3333, 0.3218, 0.6667, 0.3103, 0.6667, 0.3218, 0.6667, 0.3333, 0.6667, 0.3333, 1.0, 0.3218, 1.0, 0.3218, 0.0, 0.3333, 0.0, 0.3333, 0.3333, 0.3218, 0.3333, 0.3218, 0.3333, 0.3333, 0.3333, 0.3333, 0.6667, 0.3218, 0.6667, 0.3333, 0.6667, 0.3448, 0.6667, 0.3448, 1.0, 0.3333, 1.0, 0.3333, 0.0, 0.3448, 0.0, 0.3448, 0.3333, 0.3333, 0.3333, 0.3333, 0.3333, 0.3448, 0.3333, 0.3448, 0.6667, 0.3333, 0.6667, 0.3448, 0.6667, 0.3563, 0.6667, 0.3563, 1.0, 0.3448, 1.0, 0.3448, 0.0, 0.3563, 0.0, 0.3563, 0.3333, 0.3448, 0.3333, 0.3448, 0.3333, 0.3563, 0.3333, 0.3563, 0.6667, 0.3448, 0.6667, 0.3563, 0.6667, 0.3678, 0.6667, 0.3678, 1.0, 0.3563, 1.0, 0.3563, 0.0, 0.3678, 0.0, 0.3678, 0.3333, 0.3563, 0.3333, 0.3563, 0.3333, 0.3678, 0.3333, 0.3678, 0.6667, 0.3563, 0.6667, 0.3678, 0.6667, 0.3793, 0.6667, 0.3793, 1.0, 0.3678, 1.0, 0.3678, 0.0, 0.3793, 0.0, 0.3793, 0.3333, 0.3678, 0.3333, 0.3678, 0.3333, 0.3793, 0.3333, 0.3793, 0.6667, 0.3678, 0.6667, 0.3793, 0.6667, 0.3908, 0.6667, 0.3908, 1.0, 0.3793, 1.0, 0.3793, 0.0, 0.3908, 0.0, 0.3908, 0.3333, 0.3793, 0.3333, 0.3793, 0.3333, 0.3908, 0.3333, 0.3908, 0.6667, 0.3793, 0.6667, 0.3908, 0.6667, 0.4023, 0.6667, 0.4023, 1.0, 0.3908, 1.0, 0.3908, 0.0, 0.4023, 0.0, 0.4023, 0.3333, 0.3908, 0.3333, 0.3908, 0.3333, 0.4023, 0.3333, 0.4023, 0.6667, 0.3908, 0.6667, 0.4023, 0.6667, 0.4138, 0.6667, 0.4138, 1.0, 0.4023, 1.0, 0.4023, 0.0, 0.4138, 0.0, 0.4138, 0.3333, 0.4023, 0.3333, 0.4023, 0.3333, 0.4138, 0.3333, 0.4138, 0.6667, 0.4023, 0.6667, 0.4138, 0.6667, 0.4253, 0.6667, 0.4253, 1.0, 0.4138, 1.0, 0.4138, 0.0, 0.4253, 0.0, 0.4253, 0.3333, 0.4138, 0.3333, 0.4138, 0.3333, 0.4253, 0.3333, 0.4253, 0.6667, 0.4138, 0.6667, 0.4253, 0.6667, 0.4368, 0.6667, 0.4368, 1.0, 0.4253, 1.0, 0.4253, 0.0, 0.4368, 0.0, 0.4368, 0.3333, 0.4253, 0.3333, 0.4253, 0.3333, 0.4368, 0.3333, 0.4368, 0.6667, 0.4253, 0.6667, 0.4368, 0.6667, 0.4483, 0.6667, 0.4483, 1.0, 0.4368, 1.0, 0.4368, 0.0, 0.4483, 0.0, 0.4483, 0.3333, 0.4368, 0.3333, 0.4368, 0.3333, 0.4483, 0.3333, 0.4483, 0.6667, 0.4368, 0.6667, 0.4483, 0.6667, 0.4598, 0.6667, 0.4598, 1.0, 0.4483, 1.0, 0.4483, 0.0, 0.4598, 0.0, 0.4598, 0.3333, 0.4483, 0.3333, 0.4483, 0.3333, 0.4598, 0.3333, 0.4598, 0.6667, 0.4483, 0.6667, 0.4598, 0.6667, 0.4713, 0.6667, 0.4713, 1.0, 0.4598, 1.0, 0.4598, 0.0, 0.4713, 0.0, 0.4713, 0.3333, 0.4598, 0.3333, 0.4598, 0.3333, 0.4713, 0.3333, 0.4713, 0.6667, 0.4598, 0.6667, 0.4713, 0.6667, 0.4828, 0.6667, 0.4828, 1.0, 0.4713, 1.0, 0.4713, 0.0, 0.4828, 0.0, 0.4828, 0.3333, 0.4713, 0.3333, 0.4713, 0.3333, 0.4828, 0.3333, 0.4828, 0.6667, 0.4713, 0.6667, 0.4828, 0.6667, 0.4943, 0.6667, 0.4943, 1.0, 0.4828, 1.0, 0.4828, 0.0, 0.4943, 0.0, 0.4943, 0.3333, 0.4828, 0.3333, 0.4828, 0.3333, 0.4943, 0.3333, 0.4943, 0.6667, 0.4828, 0.6667, 0.4943, 0.6667, 0.5057, 0.6667, 0.5057, 1.0, 0.4943, 1.0, 0.4943, 0.0, 0.5057, 0.0, 0.5057, 0.3333, 0.4943, 0.3333, 0.4943, 0.3333, 0.5057, 0.3333, 0.5057, 0.6667, 0.4943, 0.6667])
me_torus_001.update()
me_plane = bpy.data.meshes.new('Plane')
me_plane.from_pydata([(-11.61, -11.61, 0.0), (11.61, -11.61, 0.0), (-11.61, 11.61, 0.0), (11.61, 11.61, 0.0)], [], [(0, 1, 3, 2)])
_uv = me_plane.uv_layers.new(name='UVMap')
_uv.uv.foreach_set('vector', [0.0, 0.0, 1.0, 0.0, 1.0, 1.0, 0.0, 1.0])
me_plane.update()

# ---- curves / text
cu_beziercurve = bpy.data.curves.new('BezierCurve', 'CURVE')
cu_beziercurve.dimensions = '3D'
_sp = cu_beziercurve.splines.new('BEZIER'); _sp.bezier_points.add(1)
_sp.bezier_points.foreach_set('co', [-2.24, 8.866e-09, 4.172e-09, 2.24, -8.866e-09, -4.172e-09])
_sp.bezier_points.foreach_set('handle_left', [-3.36, -1.12, 6.258e-09, 0.0, 0.0, 0.0])
_sp.bezier_points.foreach_set('handle_right', [-1.12, 1.12, 2.086e-09, 4.48, -1.773e-08, -8.345e-09])
for _p, _l, _r in zip(_sp.bezier_points, ['ALIGNED', 'ALIGNED'], ['ALIGNED', 'ALIGNED']): _p.handle_left_type = _l; _p.handle_right_type = _r
_sp.order_u = 0
_sp.order_v = 0
cu_beziercurve.use_path = True
cu_beziercurve.fill_mode = 'FULL'
cu_surftorus = bpy.data.curves.new('SurfTorus', 'CURVE')
cu_surftorus.dimensions = '3D'
_sp = cu_surftorus.splines.new('NURBS'); _sp.points.add(63)
_sp.points.foreach_set('co', [-1.2, 5.681e-09, -0.4, 1.0, -1.6, 5.588e-09, -0.4, 0.7071, -2.832, 0.4144, 0.1337, 1.0, -2.832, 0.4144, 0.5337, 0.7071, -2.432, 0.4144, 0.5337, 1.0, -0.8764, 0.02072, 0.4101, 0.7071, -0.8764, 0.02072, 0.0101, 1.0, -0.8, 5.774e-09, -0.4, 0.7071, -1.14, -1.193, -0.5794, 0.7071, -1.54, -1.588, -0.6392, 0.5, -1.6, -1.582, -0.2392, 0.7071, -1.66, -1.576, 0.1608, 0.5, -1.26, -1.18, 0.2206, 0.7071, -0.8598, -0.7846, 0.2804, 0.5, -0.8, -0.7909, -0.1196, 0.7071, -0.7402, -0.7972, -0.5196, 0.5, 0.06572, -1.136, -0.5517, 1.0, 0.06562, -1.533, -0.6053, 0.7071, -0.0003947, -1.586, -0.2144, 1.0, -0.06641, -1.638, 0.1766, 0.7071, -0.06631, -1.242, 0.2302, 1.0, -0.06622, -0.8456, 0.2838, 0.7071, -0.02682, -0.7133, -0.1299, 1.0, 0.06582, -0.7399, -0.4981, 0.7071, 1.272, -1.08, -0.5241, 0.7071, 1.671, -1.477, -0.5715, 0.5, 1.599, -1.589, -0.1895, 0.7071, 1.527, -1.701, 0.1924, 0.5, 1.127, -1.304, 0.2398, 0.7071, 0.7274, -0.9066, 0.2872, 0.5, 0.7996, -0.7947, -0.09477, 0.7071, 0.8718, -0.6827, -0.4767, 0.5, 2.719, -0.15, -0.5966, 1.0, 3.118, -0.1518, -0.5842, 0.7071, 3.106, -0.2701, -0.2023, 1.0, 3.094, -0.3883, 0.1797, 0.7071, 2.694, -0.3865, 0.1672, 1.0, 0.7872, -0.122, 0.4068, 0.7071, 0.8705, -0.01431, 0.01235, 1.0, 0.812, 0.1145, -0.3571, 0.7071, 1.152, 1.305, -0.1652, 0.7071, 1.552, 1.699, -0.093, 0.5, 1.599, 1.574, 0.2889, 0.7071, 1.647, 1.45, 0.6708, 0.5, 1.247, 1.056, 0.5986, 0.7071, 0.847, 0.6626, 0.5264, 0.5, 0.7996, 0.7872, 0.1445, 0.7071, 0.7522, 0.9117, -0.2375, 0.5, -0.05389, 1.249, -0.1929, 1.0, -0.05399, 1.643, -0.1269, 0.7071, -0.0003948, 1.578, 0.2641, 1.0, 0.0532, 1.513, 0.655, 0.7071, 0.0533, 1.118, 0.589, 1.0, 0.09635, 0.6057, 0.5558, 0.7071, 0.04276, 0.6711, 0.1649, 1.0, -0.05379, 0.8544, -0.2589, 0.7071, -1.26, 1.193, -0.2206, 0.7071, -1.66, 1.588, -0.1608, 0.5, -1.6, 1.582, 0.2392, 0.7071, -1.54, 1.576, 0.6392, 0.5, -1.14, 1.18, 0.5794, 0.7071, -0.7402, 0.7846, 0.5196, 0.5, -0.8, 0.7909, 0.1196, 0.7071, -0.8598, 0.7972, -0.2804, 0.5])
_sp.order_u = 3
_sp.order_v = 3
_sp.resolution_u = 4
_sp.resolution_v = 4
_sp.use_cyclic_u = True
_sp.use_cyclic_v = True
_sp.use_endpoint_u = True
_sp.use_endpoint_v = True
_sp.use_bezier_u = True
_sp.use_bezier_v = True
cu_surftorus.resolution_u = 4
cu_surftorus.resolution_v = 4
cu_surftorus.fill_mode = 'FULL'

# ---- objects
ob_cube = bpy.data.objects.new('Cube', me_cube)
ob_light = bpy.data.objects.new('Light', light_light)
ob_camera = bpy.data.objects.new('Camera', cam_camera)
ob_torus_001 = bpy.data.objects.new('Torus.001', me_torus_001)
ob_beziercurve = bpy.data.objects.new('BezierCurve', cu_beziercurve)
ob_surftorus = bpy.data.objects.new('SurfTorus', cu_surftorus)
ob_mball_001 = bpy.data.objects.new('Mball.001', None)
ob_mball_002 = bpy.data.objects.new('Mball.002', None)
ob_mball_003 = bpy.data.objects.new('Mball.003', None)
ob_area = bpy.data.objects.new('Area', light_area)
ob_plane = bpy.data.objects.new('Plane', me_plane)
ob_point = bpy.data.objects.new('Point', light_point)

# ---- transforms, parenting, visibility, modifiers, constraints
ob_cube.location = (0.0, 0.0, 0.0)
ob_cube.lock_rotations_4d = False
ob_cube.empty_display_type = 'ARROWS'
ob_cube.lineart.crease_threshold = 0.0
ob_light.location = (-1.238, -6.048, 2.748)
ob_light.rotation_euler = (0.6503, 0.05522, 1.866)
ob_light.lock_rotations_4d = False
ob_light.empty_display_type = 'ARROWS'
ob_light.color = (0.0, 0.0, 0.0, 0.0)
ob_light.lineart.crease_threshold = 0.0
ob_camera.location = (10.84, -10.99, 8.277)
ob_camera.rotation_euler = (1.081, -8.948e-06, -5.558)
ob_camera.lock_rotations_4d = False
ob_camera.empty_display_type = 'ARROWS'
ob_camera.color = (0.0, 0.0, 0.0, 0.0)
ob_camera.display_type = 'WIRE'
ob_camera.lineart.crease_threshold = 0.0
ob_torus_001.location = (0.02375, 0.1377, 0.5098)
ob_torus_001.rotation_euler = (0.02199, 0.03037, 0.1508)
_m = ob_torus_001.modifiers.new('Subdivision', 'SUBSURF')
ob_beziercurve.location = (4.282, 0.2405, 0.3624)
ob_beziercurve.rotation_euler = (-0.07854, 0.02618, 0.08029)
ob_surftorus.location = (-0.03267, 0.06893, 1.789)
ob_surftorus.rotation_euler = (-0.1501, 0.01571, -0.001745)
ob_surftorus.empty_image_offset = (0.0, 0.0)
ob_mball_001.location = (7.234, -2.319, 1.62)
ob_mball_001.scale = (0.5599, 0.5599, 0.5599)
ob_mball_001.empty_image_offset = (0.0, 0.0)
ob_mball_002.location = (-2.984, 2.942, -3.53)
ob_mball_002.scale = (0.6547, 0.6547, 0.6547)
ob_mball_002.empty_image_offset = (0.0, 0.0)
ob_mball_003.location = (7.966, -2.809, 2.882)
ob_mball_003.scale = (0.7811, 0.7811, 0.7811)
ob_mball_003.empty_image_offset = (0.0, 0.0)
ob_area.location = (5.962, -8.506, 2.446)
ob_area.rotation_euler = (-4.926, -1.115, 7.032)
ob_plane.location = (-2.259, 3.196, -0.4564)
ob_point.location = (-3.714, 3.277, 6.75)

# ---- collection membership
col_collection.objects.link(ob_cube)
col_collection.objects.link(ob_light)
col_collection.objects.link(ob_camera)
col_collection.objects.link(ob_torus_001)
col_collection.objects.link(ob_beziercurve)
col_collection.objects.link(ob_surftorus)
col_collection.objects.link(ob_mball_001)
col_collection.objects.link(ob_mball_002)
col_collection.objects.link(ob_mball_003)
col_collection.objects.link(ob_area)
col_collection.objects.link(ob_plane)
col_collection.objects.link(ob_point)

# ---- scene / render settings (as saved in the file)
scene.camera = ob_camera
scene.frame_start = 1; scene.frame_end = 250; scene.frame_set(132)
scene.render.engine = 'BLENDER_EEVEE_NEXT'
scene.render.resolution_x = 3840
scene.render.resolution_y = 2160
scene.render.film_transparent = True
scene.cycles.sampling_pattern = 'TABULATED_SOBOL'
scene.cycles.use_light_tree = False
scene.eevee.use_gtao = True
scene.eevee.gtao_distance = 1.68
scene.view_settings.view_transform = 'Filmic'
bpy.context.view_layer.update()
